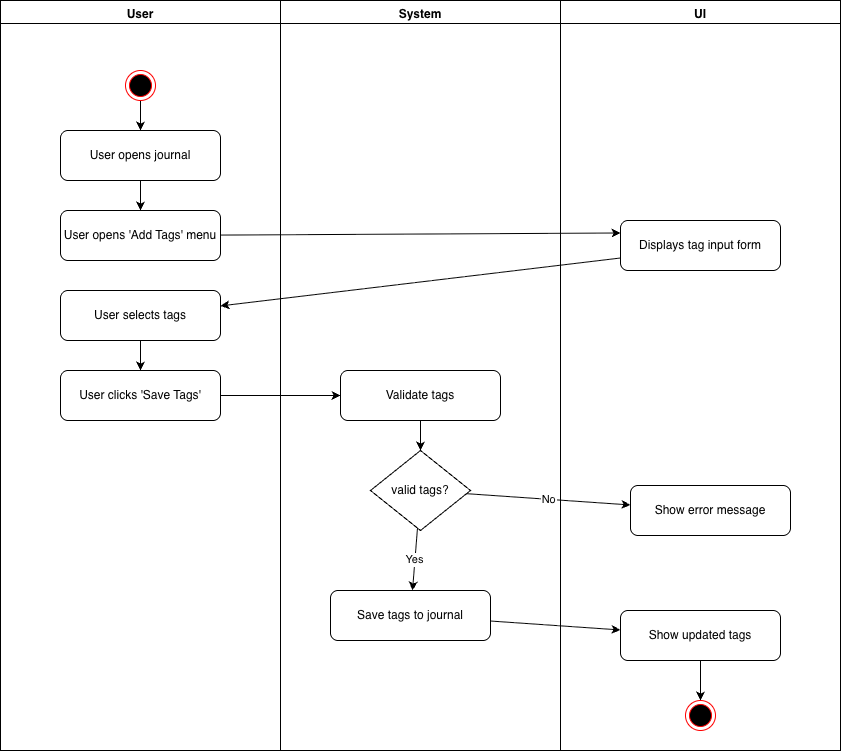

The diagram above was exported from draw.io. Its source (the exported page's mxGraphModel, read from the mxfile embedded in the PNG):
<mxGraphModel dx="1394" dy="779" grid="1" gridSize="10" guides="1" tooltips="1" connect="1" arrows="1" fold="1" page="1" pageScale="1" pageWidth="850" pageHeight="1100" math="0" shadow="0">
  <root>
    <mxCell id="0" />
    <mxCell id="1" parent="0" />
    <mxCell id="i3-Nw0ippEug0wYFNFAP-4" value="User" style="swimlane;horizontal=1;fontStyle=1;align=center;verticalAlign=top;" vertex="1" parent="1">
      <mxGeometry x="300" y="760" width="280" height="750" as="geometry" />
    </mxCell>
    <mxCell id="i3-Nw0ippEug0wYFNFAP-6" value="User opens journal" style="rounded=1;whiteSpace=wrap;html=1;fillColor=#FFFFFF;strokeColor=#000000;" vertex="1" parent="i3-Nw0ippEug0wYFNFAP-4">
      <mxGeometry x="60" y="130" width="160" height="50" as="geometry" />
    </mxCell>
    <mxCell id="i3-Nw0ippEug0wYFNFAP-7" style="strokeColor=#000000;" edge="1" parent="i3-Nw0ippEug0wYFNFAP-4" target="i3-Nw0ippEug0wYFNFAP-6">
      <mxGeometry relative="1" as="geometry">
        <mxPoint x="140" y="100" as="sourcePoint" />
      </mxGeometry>
    </mxCell>
    <mxCell id="i3-Nw0ippEug0wYFNFAP-8" value="User opens 'Add Tags' menu" style="rounded=1;whiteSpace=wrap;html=1;fillColor=#FFFFFF;strokeColor=#000000;" vertex="1" parent="i3-Nw0ippEug0wYFNFAP-4">
      <mxGeometry x="60" y="210" width="160" height="50" as="geometry" />
    </mxCell>
    <mxCell id="i3-Nw0ippEug0wYFNFAP-9" style="strokeColor=#000000;" edge="1" parent="i3-Nw0ippEug0wYFNFAP-4" source="i3-Nw0ippEug0wYFNFAP-6" target="i3-Nw0ippEug0wYFNFAP-8">
      <mxGeometry relative="1" as="geometry" />
    </mxCell>
    <mxCell id="i3-Nw0ippEug0wYFNFAP-11" value="User selects tags" style="rounded=1;whiteSpace=wrap;html=1;fillColor=#FFFFFF;strokeColor=#000000;" vertex="1" parent="i3-Nw0ippEug0wYFNFAP-4">
      <mxGeometry x="60" y="290" width="160" height="50" as="geometry" />
    </mxCell>
    <mxCell id="i3-Nw0ippEug0wYFNFAP-12" value="User clicks 'Save Tags'" style="rounded=1;whiteSpace=wrap;html=1;fillColor=#FFFFFF;strokeColor=#000000;" vertex="1" parent="i3-Nw0ippEug0wYFNFAP-4">
      <mxGeometry x="60" y="370" width="160" height="50" as="geometry" />
    </mxCell>
    <mxCell id="i3-Nw0ippEug0wYFNFAP-13" style="strokeColor=#000000;" edge="1" parent="i3-Nw0ippEug0wYFNFAP-4" source="i3-Nw0ippEug0wYFNFAP-11" target="i3-Nw0ippEug0wYFNFAP-12">
      <mxGeometry relative="1" as="geometry" />
    </mxCell>
    <mxCell id="i3-Nw0ippEug0wYFNFAP-31" value="" style="ellipse;html=1;shape=endState;fillColor=#000000;strokeColor=#ff0000;" vertex="1" parent="i3-Nw0ippEug0wYFNFAP-4">
      <mxGeometry x="125" y="70" width="30" height="30" as="geometry" />
    </mxCell>
    <mxCell id="i3-Nw0ippEug0wYFNFAP-15" value="System" style="swimlane;horizontal=1;fontStyle=1;align=center;verticalAlign=top;" vertex="1" parent="1">
      <mxGeometry x="580" y="760" width="280" height="750" as="geometry" />
    </mxCell>
    <mxCell id="i3-Nw0ippEug0wYFNFAP-16" value="Validate tags" style="rounded=1;whiteSpace=wrap;html=1;fillColor=#FFFFFF;strokeColor=#000000;" vertex="1" parent="i3-Nw0ippEug0wYFNFAP-15">
      <mxGeometry x="60" y="370" width="160" height="50" as="geometry" />
    </mxCell>
    <mxCell id="i3-Nw0ippEug0wYFNFAP-17" value="valid tags?" style="rhombus;whiteSpace=wrap;html=1;fillColor=#FFFFFF;strokeColor=#000000;" vertex="1" parent="i3-Nw0ippEug0wYFNFAP-15">
      <mxGeometry x="90" y="450" width="100" height="80" as="geometry" />
    </mxCell>
    <mxCell id="i3-Nw0ippEug0wYFNFAP-18" style="strokeColor=#000000;" edge="1" parent="i3-Nw0ippEug0wYFNFAP-15" source="i3-Nw0ippEug0wYFNFAP-16" target="i3-Nw0ippEug0wYFNFAP-17">
      <mxGeometry relative="1" as="geometry" />
    </mxCell>
    <mxCell id="i3-Nw0ippEug0wYFNFAP-20" value="Save tags to journal" style="rounded=1;whiteSpace=wrap;html=1;fillColor=#FFFFFF;strokeColor=#000000;" vertex="1" parent="i3-Nw0ippEug0wYFNFAP-15">
      <mxGeometry x="50" y="590" width="160" height="50" as="geometry" />
    </mxCell>
    <mxCell id="i3-Nw0ippEug0wYFNFAP-21" value="Yes" style="strokeColor=#000000;" edge="1" parent="i3-Nw0ippEug0wYFNFAP-15" source="i3-Nw0ippEug0wYFNFAP-17" target="i3-Nw0ippEug0wYFNFAP-20">
      <mxGeometry relative="1" as="geometry" />
    </mxCell>
    <mxCell id="i3-Nw0ippEug0wYFNFAP-23" value="UI" style="swimlane;horizontal=1;fontStyle=1;align=center;verticalAlign=top;" vertex="1" parent="1">
      <mxGeometry x="860" y="760" width="280" height="750" as="geometry" />
    </mxCell>
    <mxCell id="i3-Nw0ippEug0wYFNFAP-24" value="Displays tag input form" style="rounded=1;whiteSpace=wrap;html=1;fillColor=#FFFFFF;strokeColor=#000000;" vertex="1" parent="i3-Nw0ippEug0wYFNFAP-23">
      <mxGeometry x="60" y="220" width="160" height="50" as="geometry" />
    </mxCell>
    <mxCell id="i3-Nw0ippEug0wYFNFAP-26" value="Show error message" style="rounded=1;whiteSpace=wrap;html=1;fillColor=#FFFFFF;strokeColor=#000000;" vertex="1" parent="i3-Nw0ippEug0wYFNFAP-23">
      <mxGeometry x="70" y="485" width="160" height="50" as="geometry" />
    </mxCell>
    <mxCell id="i3-Nw0ippEug0wYFNFAP-27" value="Show updated tags" style="rounded=1;whiteSpace=wrap;html=1;fillColor=#FFFFFF;strokeColor=#000000;" vertex="1" parent="i3-Nw0ippEug0wYFNFAP-23">
      <mxGeometry x="60" y="610" width="160" height="50" as="geometry" />
    </mxCell>
    <mxCell id="i3-Nw0ippEug0wYFNFAP-29" style="strokeColor=#000000;" edge="1" parent="i3-Nw0ippEug0wYFNFAP-23" source="i3-Nw0ippEug0wYFNFAP-27">
      <mxGeometry relative="1" as="geometry">
        <mxPoint x="140" y="700" as="targetPoint" />
      </mxGeometry>
    </mxCell>
    <mxCell id="i3-Nw0ippEug0wYFNFAP-33" value="" style="ellipse;html=1;shape=endState;fillColor=#000000;strokeColor=#ff0000;" vertex="1" parent="i3-Nw0ippEug0wYFNFAP-23">
      <mxGeometry x="125" y="700" width="30" height="30" as="geometry" />
    </mxCell>
    <mxCell id="i3-Nw0ippEug0wYFNFAP-14" style="strokeColor=#000000;" edge="1" parent="1" source="i3-Nw0ippEug0wYFNFAP-12" target="i3-Nw0ippEug0wYFNFAP-16">
      <mxGeometry relative="1" as="geometry" />
    </mxCell>
    <mxCell id="i3-Nw0ippEug0wYFNFAP-10" style="strokeColor=#000000;entryX=0;entryY=0.25;entryDx=0;entryDy=0;" edge="1" parent="1" source="i3-Nw0ippEug0wYFNFAP-8" target="i3-Nw0ippEug0wYFNFAP-24">
      <mxGeometry relative="1" as="geometry" />
    </mxCell>
    <mxCell id="i3-Nw0ippEug0wYFNFAP-25" style="strokeColor=#000000;exitX=0;exitY=0.75;exitDx=0;exitDy=0;" edge="1" parent="1" source="i3-Nw0ippEug0wYFNFAP-24" target="i3-Nw0ippEug0wYFNFAP-11">
      <mxGeometry relative="1" as="geometry" />
    </mxCell>
    <mxCell id="i3-Nw0ippEug0wYFNFAP-19" value="No" style="strokeColor=#000000;" edge="1" parent="1" source="i3-Nw0ippEug0wYFNFAP-17" target="i3-Nw0ippEug0wYFNFAP-26">
      <mxGeometry relative="1" as="geometry" />
    </mxCell>
    <mxCell id="i3-Nw0ippEug0wYFNFAP-22" style="strokeColor=#000000;" edge="1" parent="1" source="i3-Nw0ippEug0wYFNFAP-20" target="i3-Nw0ippEug0wYFNFAP-27">
      <mxGeometry relative="1" as="geometry" />
    </mxCell>
  </root>
</mxGraphModel>